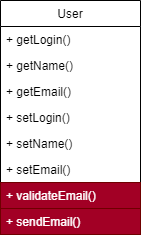

The diagram above was exported from draw.io. Its source (the exported page's mxGraphModel, read from the mxfile embedded in the PNG):
<mxGraphModel dx="388" dy="362" grid="1" gridSize="10" guides="1" tooltips="1" connect="1" arrows="1" fold="1" page="1" pageScale="1" pageWidth="827" pageHeight="1169" math="0" shadow="0">
  <root>
    <mxCell id="0" />
    <mxCell id="1" parent="0" />
    <mxCell id="37" value="User" style="swimlane;fontStyle=0;childLayout=stackLayout;horizontal=1;startSize=26;fillColor=none;horizontalStack=0;resizeParent=1;resizeParentMax=0;resizeLast=0;collapsible=1;marginBottom=0;" parent="1" vertex="1">
      <mxGeometry x="40" y="40" width="140" height="234" as="geometry" />
    </mxCell>
    <mxCell id="38" value="+ getLogin()" style="text;strokeColor=none;fillColor=none;align=left;verticalAlign=top;spacingLeft=4;spacingRight=4;overflow=hidden;rotatable=0;points=[[0,0.5],[1,0.5]];portConstraint=eastwest;" parent="37" vertex="1">
      <mxGeometry y="26" width="140" height="26" as="geometry" />
    </mxCell>
    <mxCell id="39" value="+ getName()" style="text;strokeColor=none;fillColor=none;align=left;verticalAlign=top;spacingLeft=4;spacingRight=4;overflow=hidden;rotatable=0;points=[[0,0.5],[1,0.5]];portConstraint=eastwest;" parent="37" vertex="1">
      <mxGeometry y="52" width="140" height="26" as="geometry" />
    </mxCell>
    <mxCell id="41" value="+ getEmail()" style="text;strokeColor=none;fillColor=none;align=left;verticalAlign=top;spacingLeft=4;spacingRight=4;overflow=hidden;rotatable=0;points=[[0,0.5],[1,0.5]];portConstraint=eastwest;" parent="37" vertex="1">
      <mxGeometry y="78" width="140" height="26" as="geometry" />
    </mxCell>
    <mxCell id="40" value="+ setLogin()&#10;" style="text;strokeColor=none;fillColor=none;align=left;verticalAlign=top;spacingLeft=4;spacingRight=4;overflow=hidden;rotatable=0;points=[[0,0.5],[1,0.5]];portConstraint=eastwest;" parent="37" vertex="1">
      <mxGeometry y="104" width="140" height="26" as="geometry" />
    </mxCell>
    <mxCell id="43" value="+ setName()" style="text;strokeColor=none;fillColor=none;align=left;verticalAlign=top;spacingLeft=4;spacingRight=4;overflow=hidden;rotatable=0;points=[[0,0.5],[1,0.5]];portConstraint=eastwest;" parent="37" vertex="1">
      <mxGeometry y="130" width="140" height="26" as="geometry" />
    </mxCell>
    <mxCell id="42" value="+ setEmail()" style="text;strokeColor=none;fillColor=none;align=left;verticalAlign=top;spacingLeft=4;spacingRight=4;overflow=hidden;rotatable=0;points=[[0,0.5],[1,0.5]];portConstraint=eastwest;" parent="37" vertex="1">
      <mxGeometry y="156" width="140" height="26" as="geometry" />
    </mxCell>
    <mxCell id="44" value="+ validateEmail()" style="text;align=left;verticalAlign=top;spacingLeft=4;spacingRight=4;overflow=hidden;rotatable=0;points=[[0,0.5],[1,0.5]];portConstraint=eastwest;fillColor=#a20025;fontColor=#ffffff;strokeColor=#6F0000;" parent="37" vertex="1">
      <mxGeometry y="182" width="140" height="26" as="geometry" />
    </mxCell>
    <mxCell id="45" value="+ sendEmail()" style="text;align=left;verticalAlign=top;spacingLeft=4;spacingRight=4;overflow=hidden;rotatable=0;points=[[0,0.5],[1,0.5]];portConstraint=eastwest;fillColor=#a20025;fontColor=#ffffff;strokeColor=#6F0000;" parent="37" vertex="1">
      <mxGeometry y="208" width="140" height="26" as="geometry" />
    </mxCell>
  </root>
</mxGraphModel>